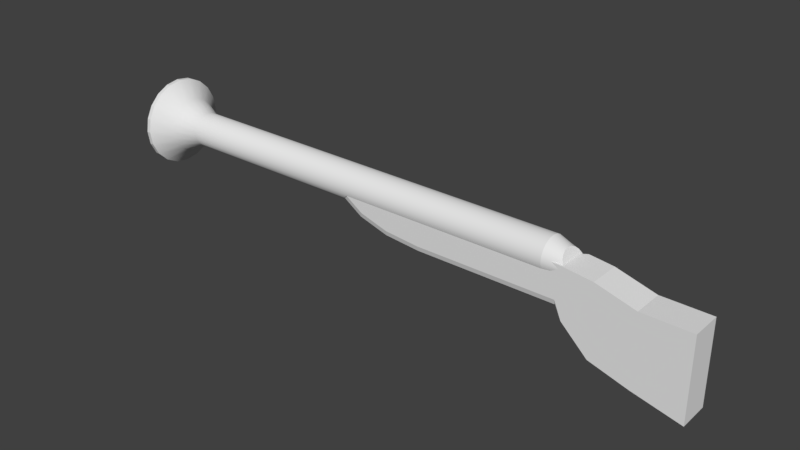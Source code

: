 # Source: Gun.blend  (saved by Blender 2.79.0; exported with 4.5.12 LTS)
import bpy
from mathutils import Matrix  # noqa: F401  (used for matrix-valued properties, if any)

bpy.ops.wm.read_factory_settings(use_empty=True)
scene = bpy.context.scene
scene.name = 'Scene'

# ---- collections
col_collection_1 = bpy.data.collections.new('Collection 1'); scene.collection.children.link(col_collection_1)

# ---- world
world_world = bpy.data.worlds.new('World'); scene.world = world_world
world_world.color = (0.05088, 0.05088, 0.05088)
world_world.use_sun_shadow = False
world_world.sun_shadow_jitter_overblur = 0.0
world_world.cycles.sampling_method = 'MANUAL'

# ---- meshes
me_cube = bpy.data.meshes.new('Cube')
me_cube.from_pydata([(-0.03, -0.01088, -0.0111), (-0.03, -0.01088, 0.0379), (-0.03, 0.01088, -0.0111), (-0.03, 0.01088, 0.0379), (0.03, -0.01088, -0.02685), (0.03, -0.01088, 0.03), (0.03, 0.01088, -0.02685), (0.03, 0.01088, 0.03), (-0.003179, 0.01088, -0.01897), (-0.003179, 0.01088, 0.03032), (-0.003179, -0.01088, -0.01897), (-0.003179, -0.01088, 0.03032), (-0.3592, 0.01736, 0.03326), (-0.3592, 0.01826, 0.03896), (-0.344, 0.01164, 0.03896), (-0.06274, 0.01164, 0.03896), (-0.344, 0.01107, 0.03531), (-0.06274, 0.01107, 0.03531), (-0.344, 0.009389, 0.03202), (-0.06274, 0.009389, 0.03202), (-0.344, 0.006777, 0.0294), (-0.06274, 0.006777, 0.0294), (-0.344, 0.003486, 0.02773), (-0.06274, 0.003486, 0.02773), (-0.344, -0.0001623, 0.02715), (-0.06274, -0.0001623, 0.02715), (-0.344, -0.00381, 0.02773), (-0.06274, -0.00381, 0.02773), (-0.344, -0.007101, 0.0294), (-0.06274, -0.007101, 0.0294), (-0.344, -0.009713, 0.03202), (-0.06274, -0.009713, 0.03202), (-0.344, -0.01139, 0.03531), (-0.06274, -0.01139, 0.03531), (-0.344, -0.01197, 0.03896), (-0.06274, -0.01197, 0.03896), (-0.344, -0.01139, 0.0426), (-0.06274, -0.01139, 0.0426), (-0.344, -0.009713, 0.04589), (-0.06274, -0.009713, 0.04589), (-0.344, -0.007101, 0.04851), (-0.06274, -0.007101, 0.04851), (-0.344, -0.00381, 0.05018), (-0.06274, -0.00381, 0.05018), (-0.344, -0.0001623, 0.05076), (-0.06274, -0.0001623, 0.05076), (-0.344, 0.003486, 0.05018), (-0.06274, 0.003486, 0.05018), (-0.344, 0.006777, 0.04851), (-0.06274, 0.006777, 0.04851), (-0.344, 0.009389, 0.04589), (-0.06274, 0.009389, 0.04589), (-0.344, 0.01107, 0.0426), (-0.06274, 0.01107, 0.0426), (-0.3592, 0.01474, 0.02813), (-0.3592, 0.01067, 0.02405), (-0.3592, 0.005531, 0.02143), (-0.3592, -0.0001623, 0.02053), (-0.3592, -0.005856, 0.02143), (-0.3592, -0.01099, 0.02405), (-0.3592, -0.01507, 0.02813), (-0.3592, -0.01769, 0.03326), (-0.3592, -0.01859, 0.03896), (-0.3592, -0.01769, 0.04465), (-0.3592, -0.01507, 0.04979), (-0.3592, -0.01099, 0.05386), (-0.3592, -0.005856, 0.05648), (-0.3592, -0.0001623, 0.05738), (-0.3592, 0.005531, 0.05648), (-0.3592, 0.01067, 0.05386), (-0.3592, 0.01474, 0.04979), (-0.3592, 0.01736, 0.04465), (-0.3702, 0.02831, 0.04821), (-0.3702, 0.02978, 0.03896), (-0.3702, 0.02406, 0.05655), (-0.3702, 0.01743, 0.06318), (-0.3702, 0.009089, 0.06743), (-0.3702, -0.0001623, 0.06889), (-0.3702, -0.009414, 0.06743), (-0.3702, -0.01776, 0.06318), (-0.3702, -0.02438, 0.05655), (-0.3702, -0.02863, 0.04821), (-0.3702, -0.0301, 0.03896), (-0.3702, -0.02863, 0.0297), (-0.3702, -0.02438, 0.02136), (-0.3702, -0.01776, 0.01474), (-0.3702, -0.009414, 0.01048), (-0.3702, -0.0001623, 0.009018), (-0.3702, 0.009089, 0.01048), (-0.3702, 0.01743, 0.01474), (-0.3702, 0.02406, 0.02136), (-0.3702, 0.02831, 0.0297), (-0.373, 0.02831, 0.04821), (-0.373, 0.02978, 0.03896), (-0.373, 0.02406, 0.05655), (-0.373, 0.01743, 0.06318), (-0.373, 0.009089, 0.06743), (-0.373, -0.0001623, 0.06889), (-0.373, -0.009414, 0.06743), (-0.373, -0.01776, 0.06318), (-0.373, -0.02438, 0.05655), (-0.373, -0.02863, 0.04821), (-0.373, -0.0301, 0.03896), (-0.373, -0.02863, 0.0297), (-0.373, -0.02438, 0.02136), (-0.373, -0.01776, 0.01474), (-0.373, -0.009414, 0.01048), (-0.373, -0.0001623, 0.009018), (-0.373, 0.009089, 0.01048), (-0.373, 0.01743, 0.01474), (-0.373, 0.02406, 0.02136), (-0.373, 0.02831, 0.0297), (-0.04668, 0.009638, 0.03431), (-0.04823, 0.01014, 0.03717), (-0.04528, 0.008174, 0.03173), (-0.04418, 0.005895, 0.02968), (-0.04346, 0.003022, 0.02836), (-0.04322, -0.0001623, 0.02791), (-0.04346, -0.003347, 0.02836), (-0.04418, -0.006219, 0.02968), (-0.04528, -0.008499, 0.03173), (-0.04668, -0.009963, 0.03431), (-0.04823, -0.01047, 0.03717), (-0.04978, -0.009963, 0.04003), (-0.05118, -0.008499, 0.04262), (-0.05229, -0.006219, 0.04467), (-0.053, -0.003347, 0.04598), (-0.05325, -0.0001623, 0.04644), (-0.053, 0.003022, 0.04598), (-0.05229, 0.005895, 0.04467), (-0.05118, 0.008174, 0.04262), (-0.04978, 0.009638, 0.04003), (-0.3592, 0.01496, 0.04387), (-0.3592, 0.01574, 0.03896), (-0.3592, 0.0127, 0.0483), (-0.3592, 0.009183, 0.05182), (-0.3592, 0.004751, 0.05408), (-0.3592, -0.0001623, 0.05485), (-0.3592, -0.005075, 0.05408), (-0.3592, -0.009507, 0.05182), (-0.3592, -0.01302, 0.0483), (-0.3592, -0.01528, 0.04387), (-0.3592, -0.01606, 0.03896), (-0.3592, -0.01528, 0.03404), (-0.3592, -0.01302, 0.02961), (-0.3592, -0.009507, 0.02609), (-0.3592, -0.005075, 0.02383), (-0.3592, -0.0001623, 0.02306), (-0.3592, 0.004751, 0.02383), (-0.3592, 0.009183, 0.02609), (-0.3592, 0.0127, 0.02961), (-0.3592, 0.01496, 0.03404), (-0.344, 0.006956, 0.04127), (-0.344, 0.007323, 0.03896), (-0.344, 0.005893, 0.04335), (-0.344, 0.004237, 0.04501), (-0.344, 0.002151, 0.04607), (-0.344, -0.0001623, 0.04644), (-0.344, -0.002475, 0.04607), (-0.344, -0.004562, 0.04501), (-0.344, -0.006218, 0.04335), (-0.344, -0.007281, 0.04127), (-0.344, -0.007647, 0.03896), (-0.344, -0.007281, 0.03664), (-0.344, -0.006218, 0.03456), (-0.344, -0.004562, 0.0329), (-0.344, -0.002475, 0.03184), (-0.344, -0.0001623, 0.03147), (-0.344, 0.002151, 0.03184), (-0.344, 0.004237, 0.0329), (-0.344, 0.005893, 0.03456), (-0.344, 0.006956, 0.03664), (-0.05318, 0.002892, 0.01129), (-0.05318, 0.01088, 0.01821), (-0.0482, 0.01088, 0.006487), (-0.05318, 0.006885, 0.01222), (-0.05318, 0.009808, 0.01475), (-0.05318, -0.01088, 0.01821), (-0.05318, -0.002892, 0.01129), (-0.0482, -0.01088, 0.006487), (-0.05318, -0.009808, 0.01475), (-0.05318, -0.006885, 0.01222), (-0.05318, -0.003503, 0.04063), (-0.05318, -0.01088, 0.04063), (-0.04631, -0.01088, 0.03982), (-0.05318, -0.007191, 0.04063), (-0.05318, -0.00989, 0.04063), (-0.05318, 0.01088, 0.03372), (-0.05318, 0.003503, 0.04063), (-0.04631, 0.01088, 0.03982), (-0.05318, 0.00989, 0.03718), (-0.05318, 0.007191, 0.03971), (-0.2156, -0.01088, 0.04063), (-0.2156, -0.003503, 0.04063), (-0.2156, -0.00989, 0.04063), (-0.2156, -0.007191, 0.04063), (-0.2156, 0.01088, 0.04063), (-0.2156, 0.003503, 0.04063), (-0.2156, 0.00989, 0.04063), (-0.2156, 0.007191, 0.04063), (-0.1494, 0.01088, 0.01821), (-0.1497, 0.002892, 0.01129), (-0.1495, 0.009808, 0.01475), (-0.1496, 0.006885, 0.01222), (-0.2156, 0.01088, 0.04063), (-0.2156, 0.002892, 0.04063), (-0.2156, 0.009808, 0.04063), (-0.2156, 0.006885, 0.04063), (-0.1736, 0.01088, 0.02035), (-0.1749, 0.002892, 0.01352), (-0.1743, 0.009808, 0.01694), (-0.1747, 0.006885, 0.01444), (-0.1758, 0.01088, 0.021), (-0.1963, 0.002892, 0.01989), (-0.186, 0.009808, 0.02044), (-0.1935, 0.006885, 0.02003), (-0.2156, 0.01088, 0.04063), (-0.2106, 0.002892, 0.02941), (-0.214, 0.009808, 0.03707), (-0.2122, 0.006885, 0.03296), (-0.2156, -0.01088, 0.04063), (-0.2156, -0.002892, 0.04063), (-0.2156, -0.009808, 0.04063), (-0.2156, -0.006885, 0.04063), (-0.1494, -0.01088, 0.01821), (-0.1497, -0.002892, 0.01129), (-0.1495, -0.009808, 0.01475), (-0.1496, -0.006885, 0.01222), (-0.2051, -0.01088, 0.03405), (-0.2106, -0.002892, 0.02941), (-0.2078, -0.009808, 0.03173), (-0.2098, -0.006885, 0.03003), (-0.1933, -0.01088, 0.02622), (-0.1963, -0.002892, 0.01989), (-0.1948, -0.009808, 0.02305), (-0.1959, -0.006885, 0.02073), (-0.1736, -0.01088, 0.02035), (-0.1749, -0.002892, 0.01352), (-0.1743, -0.009808, 0.01694), (-0.1747, -0.006885, 0.01444)], [], [(221, 193, 197, 205), (8, 9, 7, 6), (6, 7, 5, 4), (10, 11, 1, 0), (8, 6, 4, 10), (9, 3, 1, 11), (187, 173, 200, 208, 212, 216, 204, 196), (2, 0, 179, 178, 172, 174), (182, 188, 197, 193), (177, 183, 192, 220, 228, 232, 236, 224), (1, 3, 189, 188, 182, 184), (201, 225, 237, 209), (0, 1, 184, 183, 177, 179), (7, 9, 11, 5), (2, 8, 10, 0), (4, 5, 11, 10), (2, 3, 9, 8), (68, 69, 75, 76), (42, 44, 67, 66), (14, 15, 17, 16), (65, 66, 78, 79), (36, 38, 64, 63), (16, 17, 19, 18), (55, 56, 88, 89), (30, 32, 61, 60), (18, 19, 21, 20), (58, 59, 85, 86), (24, 26, 58, 57), (20, 21, 23, 22), (61, 62, 82, 83), (18, 20, 55, 54), (22, 23, 25, 24), (64, 65, 79, 80), (50, 52, 71, 70), (24, 25, 27, 26), (67, 68, 76, 77), (44, 46, 68, 67), (26, 27, 29, 28), (70, 71, 72, 74), (38, 40, 65, 64), (28, 29, 31, 30), (54, 55, 89, 90), (32, 34, 62, 61), (30, 31, 33, 32), (57, 58, 86, 87), (26, 28, 59, 58), (32, 33, 35, 34), (60, 61, 83, 84), (20, 22, 56, 55), (34, 35, 37, 36), (71, 13, 73, 72), (46, 48, 69, 68), (36, 37, 39, 38), (63, 64, 80, 81), (40, 42, 66, 65), (38, 39, 41, 40), (66, 67, 77, 78), (34, 36, 63, 62), (40, 41, 43, 42), (69, 70, 74, 75), (28, 30, 60, 59), (42, 43, 45, 44), (12, 54, 90, 91), (14, 16, 12, 13), (44, 45, 47, 46), (56, 57, 87, 88), (22, 24, 57, 56), (46, 47, 49, 48), (85, 84, 104, 105), (52, 14, 13, 71), (48, 49, 51, 50), (27, 25, 117, 118), (59, 60, 84, 85), (50, 51, 53, 52), (13, 12, 91, 73), (48, 50, 70, 69), (52, 53, 15, 14), (16, 18, 54, 12), (62, 63, 81, 82), (95, 94, 134, 135), (78, 77, 97, 98), (86, 85, 105, 106), (79, 78, 98, 99), (87, 86, 106, 107), (80, 79, 99, 100), (72, 73, 93, 92), (88, 87, 107, 108), (81, 80, 100, 101), (74, 72, 92, 94), (89, 88, 108, 109), (82, 81, 101, 102), (75, 74, 94, 95), (90, 89, 109, 110), (83, 82, 102, 103), (76, 75, 95, 96), (91, 90, 110, 111), (84, 83, 103, 104), (77, 76, 96, 97), (73, 91, 111, 93), (112, 113, 131, 130, 129, 128, 127, 126, 125, 124, 123, 122, 121, 120, 119, 118, 117, 116, 115, 114), (33, 31, 120, 121), (39, 37, 123, 124), (45, 43, 126, 127), (51, 49, 129, 130), (15, 53, 131, 113), (19, 17, 112, 114), (25, 23, 116, 117), (31, 29, 119, 120), (37, 35, 122, 123), (43, 41, 125, 126), (49, 47, 128, 129), (17, 15, 113, 112), (23, 21, 115, 116), (29, 27, 118, 119), (35, 33, 121, 122), (41, 39, 124, 125), (47, 45, 127, 128), (53, 51, 130, 131), (21, 19, 114, 115), (144, 143, 163, 164), (110, 109, 149, 150), (103, 102, 142, 143), (96, 95, 135, 136), (111, 110, 150, 151), (104, 103, 143, 144), (97, 96, 136, 137), (93, 111, 151, 133), (105, 104, 144, 145), (98, 97, 137, 138), (106, 105, 145, 146), (99, 98, 138, 139), (107, 106, 146, 147), (100, 99, 139, 140), (92, 93, 133, 132), (108, 107, 147, 148), (101, 100, 140, 141), (94, 92, 132, 134), (109, 108, 148, 149), (102, 101, 141, 142), (137, 136, 156, 157), (133, 151, 171, 153), (145, 144, 164, 165), (138, 137, 157, 158), (146, 145, 165, 166), (139, 138, 158, 159), (147, 146, 166, 167), (140, 139, 159, 160), (132, 133, 153, 152), (148, 147, 167, 168), (141, 140, 160, 161), (134, 132, 152, 154), (149, 148, 168, 169), (142, 141, 161, 162), (135, 134, 154, 155), (150, 149, 169, 170), (143, 142, 162, 163), (136, 135, 155, 156), (151, 150, 170, 171), (217, 229, 221, 205), (213, 233, 229, 217), (209, 237, 233, 213), (3, 2, 174, 173, 187, 189), (172, 175, 174), (175, 176, 174), (176, 173, 174), (177, 180, 179), (180, 181, 179), (181, 178, 179), (182, 185, 184), (185, 186, 184), (186, 183, 184), (187, 190, 189), (190, 191, 189), (191, 188, 189), (182, 193, 195, 185), (185, 195, 194, 186), (186, 194, 192, 183), (187, 196, 198, 190), (190, 198, 199, 191), (191, 199, 197, 188), (208, 200, 202, 210), (210, 202, 203, 211), (211, 203, 201, 209), (224, 236, 238, 226), (226, 238, 239, 227), (227, 239, 237, 225), (212, 208, 210, 214), (214, 210, 211, 215), (215, 211, 209, 213), (236, 232, 234, 238), (238, 234, 235, 239), (239, 235, 233, 237), (216, 212, 214, 218), (218, 214, 215, 219), (219, 215, 213, 217), (232, 228, 230, 234), (234, 230, 231, 235), (235, 231, 229, 233), (204, 216, 218, 206), (206, 218, 219, 207), (207, 219, 217, 205), (228, 220, 222, 230), (230, 222, 223, 231), (231, 223, 221, 229), (200, 173, 176, 202), (202, 176, 175, 203), (203, 175, 172, 201), (177, 224, 226, 180), (180, 226, 227, 181), (181, 227, 225, 178), (220, 192, 194, 222), (222, 194, 195, 223), (223, 195, 193, 221), (196, 204, 206, 198), (198, 206, 207, 199), (199, 207, 205, 197), (172, 178, 225, 201)])
me_cube.polygons.foreach_set('use_smooth', [0, 0, 0, 0, 0, 0, 0, 0, 0, 0, 0, 0, 0, 0, 0, 0, 0, 1, 1, 1, 1, 1, 1, 1, 1, 1, 1, 1, 1, 1, 1, 1, 1, 1, 1, 1, 1, 1, 1, 1, 1, 1, 1, 1, 1, 1, 1, 1, 1, 1, 1, 1, 1, 1, 1, 1, 1, 1, 1, 1, 1, 1, 1, 1, 1, 1, 1, 1, 0, 1, 1, 1, 1, 1, 1, 1, 1, 1, 1, 0, 0, 0, 0, 0, 0, 0, 0, 0, 0, 0, 0, 0, 0, 0, 0, 0, 0, 0, 0, 0, 1, 1, 1, 1, 1, 1, 1, 1, 1, 1, 1, 1, 1, 1, 1, 1, 1, 1, 1, 0, 0, 0, 0, 0, 0, 0, 0, 0, 0, 0, 0, 0, 0, 0, 0, 0, 0, 0, 0, 0, 0, 0, 0, 0, 0, 0, 0, 0, 0, 0, 0, 0, 0, 0, 0, 0, 0, 0, 0, 0, 0, 0, 0, 0, 0, 0, 0, 0, 0, 0, 0, 0, 0, 0, 0, 0, 0, 0, 0, 0, 0, 0, 0, 0, 0, 0, 0, 0, 0, 0, 0, 0, 0, 0, 0, 0, 0, 0, 0, 0, 0, 0, 0, 0, 0, 0, 0, 0, 0, 0, 0, 0, 0, 0, 0, 0, 0])
_k = set([(15, 17), (15, 53), (17, 19), (19, 21), (21, 23), (23, 25), (25, 27), (27, 29), (29, 31), (31, 33), (33, 35), (35, 37), (37, 39), (39, 41), (41, 43), (43, 45), (45, 47), (47, 49), (49, 51), (51, 53)])
me_cube.attributes.new('sharp_edge', 'BOOLEAN', 'EDGE').data.foreach_set('value', [ (min(e.vertices), max(e.vertices)) in _k for e in me_cube.edges])
me_cube.use_remesh_preserve_volume = False
me_cube.use_remesh_preserve_attributes = False
me_cube.use_mirror_vertex_groups = False
me_cube.update()

# ---- objects
ob_wide_barrel_shotgun = bpy.data.objects.new('Wide Barrel Shotgun', me_cube)

# ---- transforms, parenting, visibility, modifiers, constraints
ob_wide_barrel_shotgun.location = (0.0, 0.0, 0.0)
ob_wide_barrel_shotgun.lineart.crease_threshold = 0.0

# ---- collection membership
col_collection_1.objects.link(ob_wide_barrel_shotgun)

# ---- scene / render settings (as saved in the file)
scene.frame_start = 1; scene.frame_end = 250; scene.frame_set(1)
scene.render.engine = 'BLENDER_EEVEE_NEXT'
scene.render.resolution_percentage = 50
scene.render.dither_intensity = 0.0
scene.cycles.use_denoising = False
scene.cycles.samples = 128
scene.cycles.sampling_pattern = 'TABULATED_SOBOL'
scene.cycles.use_adaptive_sampling = False
scene.cycles.use_light_tree = False
scene.cycles.blur_glossy = 0.0
scene.cycles.sample_clamp_indirect = 0.0
scene.view_settings.view_transform = 'Standard'
bpy.context.view_layer.update()

# ---- added for rendering (the .blend has no active camera and no usable light): camera, sun
cam_auto = bpy.data.cameras.new('AutoCamera')
cam_auto.lens = 50.0
cam_auto.sensor_width = 36.0
cam_auto.clip_end = 1000.0
ob_auto_camera = bpy.data.objects.new('AutoCamera', cam_auto)
scene.collection.objects.link(ob_auto_camera)
ob_auto_camera.location = (0.215714, -0.4648, 0.330782)
ob_auto_camera.rotation_euler = (1.09748, -7.21219e-08, 0.694738)
scene.camera = ob_auto_camera
light_auto_sun = bpy.data.lights.new('AutoSun', 'SUN')
light_auto_sun.energy = 3.0
light_auto_sun.angle = 0.0523599
ob_auto_sun = bpy.data.objects.new('AutoSun', light_auto_sun)
scene.collection.objects.link(ob_auto_sun)
ob_auto_sun.rotation_euler = (0.872665, 0.174533, 0.523599)
bpy.context.view_layer.update()
